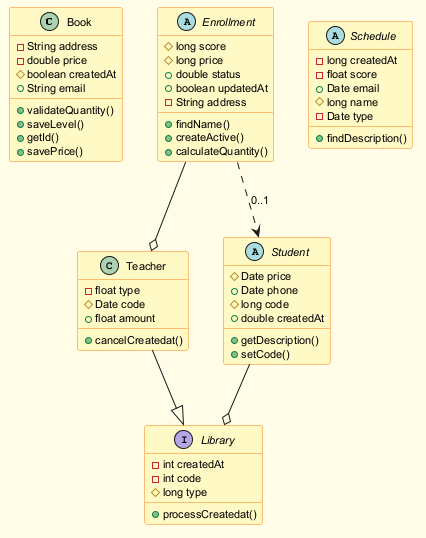

The diagram above was rendered by PlantUML. Its source (embedded in the PNG):
@startuml
skinparam backgroundColor #FFFDE7
skinparam classBackgroundColor #FFF9C4
skinparam classBorderColor #F57F17
skinparam defaultFontSize 11
class Book {
  -String address
  -double price
  #boolean createdAt
  +String email
  +validateQuantity()
  +saveLevel()
  +getId()
  +savePrice()
}
interface Library {
  -int createdAt
  -int code
  #long type
  +processCreatedat()
}
class Teacher {
  -float type
  #Date code
  +float amount
  +cancelCreatedat()
}
abstract class Schedule {
  -long createdAt
  -float score
  +Date email
  #long name
  -Date type
  +findDescription()
}
abstract class Enrollment {
  #long score
  #long price
  +double status
  +boolean updatedAt
  -String address
  +findName()
  +createActive()
  +calculateQuantity()
}
abstract class Student {
  #Date price
  +Date phone
  #long code
  +double createdAt
  +getDescription()
  +setCode()
}
Student --o Library
Enrollment --o Teacher
Teacher --|> Library
Enrollment ..> Student : "0..1"
@enduml